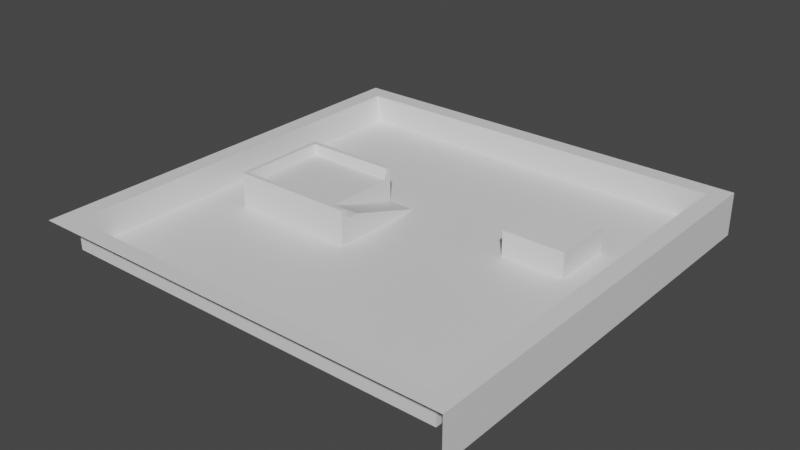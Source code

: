 # Source: test_level_1.blend  (saved by Blender 3.4.6; exported with 4.5.12 LTS)
import bpy
from mathutils import Matrix  # noqa: F401  (used for matrix-valued properties, if any)

bpy.ops.wm.read_factory_settings(use_empty=True)
scene = bpy.context.scene
scene.name = 'Scene'

# ---- collections
col_collection = bpy.data.collections.new('Collection'); scene.collection.children.link(col_collection)

# ---- materials (node trees are filled in below, after node groups)
mat_material = bpy.data.materials.new('Material')
mat_material.alpha_threshold = 0.0
mat_material.use_transparent_shadow = False
mat_material.roughness = 0.5
mat_material.line_color = (0.0, 0.0, 0.0, 1.0)

# ---- material node trees
mat_material.use_nodes = True; mat_material.node_tree.nodes.clear()
_N = mat_material.node_tree.nodes; _L = mat_material.node_tree.links
n0 = _N.new('ShaderNodeOutputMaterial'); n0.name = 'Material Output'; n0.location = (300, 300)
n1 = _N.new('ShaderNodeBsdfPrincipled'); n1.name = 'Principled BSDF'; n1.location = (10, 300)
n1.distribution = 'GGX'
n1.subsurface_method = 'RANDOM_WALK_SKIN'
n1.inputs[3].default_value = 1.45
n1.inputs[27].default_value = (0.0, 0.0, 0.0, 1.0)
n1.inputs[28].default_value = 1.0
_L.new(n1.outputs[0], n0.inputs[0])
n0.is_active_output = True

# ---- world
world_world = bpy.data.worlds.new('World'); scene.world = world_world
world_world.use_nodes = True; world_world.node_tree.nodes.clear()
_N = world_world.node_tree.nodes; _L = world_world.node_tree.links
n0 = _N.new('ShaderNodeOutputWorld'); n0.name = 'World Output'; n0.location = (300, 300)
n1 = _N.new('ShaderNodeBackground'); n1.name = 'Background'; n1.location = (10, 300)
n1.inputs[0].default_value = (0.05088, 0.05088, 0.05088, 1.0)
_L.new(n1.outputs[0], n0.inputs[0])
n0.is_active_output = True
world_world.color = (0.05088, 0.05088, 0.05088)
world_world.use_sun_shadow = False
world_world.sun_shadow_jitter_overblur = 0.0

# ---- meshes
me_cube = bpy.data.meshes.new('Cube')
me_cube.from_pydata([(-3.657, 6.978, 0.0), (-3.657, -6.978, 0.0), (-21.61, 6.978, 0.0), (-21.61, -6.978, 0.0), (28.37, -28.57, 0.0), (-28.31, -28.57, 0.0), (28.37, 28.38, 0.0), (-28.31, 28.38, 0.0)], [], [(3, 2, 7, 5), (2, 0, 6, 7), (1, 3, 5, 4), (4, 6, 0, 1)])
_uv = me_cube.uv_layers.new(name='UVMap')
_uv.uv.foreach_set('vector', [0.8512, 0.7262, 0.8512, 0.5238, 0.8581, 0.5169, 0.8581, 0.7331, 0.8512, 0.5238, 0.6488, 0.5238, 0.6419, 0.5169, 0.8581, 0.5169, 0.6488, 0.7262, 0.8512, 0.7262, 0.8581, 0.7331, 0.6419, 0.7331, 0.6419, 0.7331, 0.6419, 0.5169, 0.6488, 0.5238, 0.6488, 0.7262])
me_cube.materials.append(mat_material)
me_cube.use_mirror_vertex_groups = False
me_cube.update()
me_cube_001 = bpy.data.meshes.new('Cube.001')
me_cube_001.from_pydata([(1.942, 6.978, 0.0), (-1.942, -6.978, 0.0), (-1.942, 6.978, 0.0), (1.942, -4.178, 3.605), (-1.942, -4.178, 3.605), (1.942, -5.766, 3.605), (-1.942, -5.766, 3.605), (1.942, -6.372, 5.068), (1.942, -6.978, 5.068), (-1.942, -6.978, 5.068), (-1.942, -6.372, 5.068), (1.942, -6.978, 0.0)], [], [(0, 2, 4, 3), (3, 4, 6, 5), (7, 10, 9, 8), (5, 6, 10, 7), (1, 11, 8, 9), (5, 11, 0, 3), (11, 5, 7, 8)])
_uv = me_cube_001.uv_layers.new(name='UVMap')
_uv.uv.foreach_set('vector', [0.6488, 0.5238, 0.75, 0.5238, 0.75, 0.625, 0.6488, 0.625, 0.6488, 0.625, 0.75, 0.625, 0.75, 0.6778, 0.6488, 0.6778, 0.6488, 0.6778, 0.75, 0.6778, 0.75, 0.7262, 0.6488, 0.7262, 0.6488, 0.6778, 0.75, 0.6778, 0.75, 0.6778, 0.6488, 0.6778, 0.75, 0.7262, 0.6488, 0.7262, 0.6488, 0.7262, 0.75, 0.7262, 0.6488, 0.6778, 0.6488, 0.6778, 0.6488, 0.5238, 0.6488, 0.625, 0.6488, 0.7124, 0.6488, 0.6778, 0.6488, 0.6778, 0.6488, 0.7262])
me_cube_001.materials.append(mat_material)
me_cube_001.use_mirror_vertex_groups = False
me_cube_001.update()
me_cube_002 = bpy.data.meshes.new('Cube.002')
me_cube_002.from_pydata([(-7.036, 6.978, 0.0), (-7.036, -6.978, 0.0), (-5.835, -5.764, 3.605), (-5.835, 5.764, 3.605), (7.036, 6.978, 0.0), (-7.036, -6.978, 5.068), (7.036, -6.978, 5.068), (7.036, -6.978, 0.0), (7.036, -5.766, 3.605), (7.036, 5.766, 3.605), (-7.036, 6.978, 5.068), (7.036, 6.978, 5.068), (7.036, -6.372, 5.068), (-6.428, -6.37, 5.068), (-6.428, 6.37, 5.068), (7.036, 6.372, 5.068)], [], [(1, 5, 10, 0), (7, 4, 9, 8), (0, 10, 11, 4), (8, 2, 13, 12), (12, 13, 5, 6), (15, 11, 10, 14), (9, 3, 2, 8), (13, 14, 10, 5), (1, 7, 6, 5), (2, 3, 14, 13), (3, 9, 15, 14), (9, 4, 11, 15)])
_uv = me_cube_002.uv_layers.new(name='UVMap')
_uv.uv.foreach_set('vector', [0.8512, 0.7262, 0.8512, 0.7262, 0.8512, 0.5238, 0.8512, 0.5238, 0.75, 0.7262, 0.75, 0.5238, 0.75, 0.5299, 0.75, 0.7201, 0.8512, 0.5238, 0.8512, 0.5238, 0.75, 0.5238, 0.75, 0.5238, 0.75, 0.7201, 0.8474, 0.72, 0.8474, 0.72, 0.75, 0.7201, 0.75, 0.7201, 0.8474, 0.72, 0.8512, 0.7262, 0.75, 0.7262, 0.75, 0.5299, 0.75, 0.5238, 0.8512, 0.5238, 0.8474, 0.53, 0.75, 0.5299, 0.8474, 0.53, 0.8474, 0.72, 0.75, 0.7201, 0.8474, 0.72, 0.8474, 0.53, 0.8512, 0.5238, 0.8512, 0.7262, 0.8512, 0.7262, 0.75, 0.7262, 0.75, 0.7262, 0.8512, 0.7262, 0.8474, 0.72, 0.8474, 0.53, 0.8474, 0.53, 0.8474, 0.72, 0.8474, 0.53, 0.75, 0.5299, 0.75, 0.5299, 0.8474, 0.53, 0.75, 0.5299, 0.75, 0.5238, 0.75, 0.5238, 0.75, 0.5299])
me_cube_002.materials.append(mat_material)
me_cube_002.use_mirror_vertex_groups = False
me_cube_002.update()
me_cube_003 = bpy.data.meshes.new('Cube.003')
me_cube_003.from_pydata([(31.0, 31.0, -2.0), (31.0, -31.0, -2.0), (-31.0, 31.0, -2.0), (28.37, -28.57, 0.0), (-28.31, -28.57, 0.0), (28.37, 28.38, 0.0), (-28.31, 28.38, 0.0), (-31.0, -31.0, 4.212), (-31.0, 31.0, 4.212), (31.0, 31.0, 4.212), (31.0, -31.0, 4.212), (-28.31, -28.57, 4.212), (-28.31, 28.38, 4.212), (28.37, -28.57, 4.212), (28.37, 28.38, 4.212)], [], [(2, 8, 9, 0), (6, 5, 14, 12), (5, 3, 13, 14), (14, 13, 10, 9), (13, 11, 7, 10), (12, 14, 9, 8), (11, 12, 8, 7), (3, 4, 11, 13), (4, 6, 12, 11), (0, 9, 10, 1)])
_uv = me_cube_003.uv_layers.new(name='UVMap')
_uv.uv.foreach_set('vector', [0.375, 0.25, 0.625, 0.25, 0.625, 0.5, 0.375, 0.5, 0.8581, 0.5169, 0.6419, 0.5169, 0.6419, 0.5169, 0.8581, 0.5169, 0.6419, 0.5169, 0.6419, 0.7331, 0.6419, 0.7331, 0.6419, 0.5169, 0.6419, 0.5169, 0.6419, 0.7331, 0.625, 0.75, 0.625, 0.5, 0.6419, 0.7331, 0.8581, 0.7331, 0.875, 0.75, 0.625, 0.75, 0.8581, 0.5169, 0.6419, 0.5169, 0.625, 0.5, 0.875, 0.5, 0.8581, 0.7331, 0.8581, 0.5169, 0.875, 0.5, 0.875, 0.75, 0.6419, 0.7331, 0.8581, 0.7331, 0.8581, 0.7331, 0.6419, 0.7331, 0.8581, 0.7331, 0.8581, 0.5169, 0.8581, 0.5169, 0.8581, 0.7331, 0.375, 0.5, 0.625, 0.5, 0.625, 0.75, 0.375, 0.75])
me_cube_003.materials.append(mat_material)
me_cube_003.use_mirror_vertex_groups = False
me_cube_003.update()
me_cube_004 = bpy.data.meshes.new('Cube.004')
me_cube_004.from_pydata([(-4.483, -4.483, 2.64), (-4.483, 4.483, -1.0), (-4.483, 4.483, 2.64), (4.483, -4.483, -1.0), (4.483, -4.483, 2.64), (4.483, 4.483, -1.0), (0.8583, 4.483, 1.305), (4.483, 4.483, 2.64), (-0.8583, 4.483, 1.305), (-0.8583, 4.483, -1.0), (0.8583, 4.483, -1.0)], [], [(5, 7, 4, 3), (7, 2, 0, 4), (6, 8, 2, 7), (10, 6, 7, 5), (8, 9, 1, 2)])
_uv = me_cube_004.uv_layers.new(name='UVMap')
_uv.uv.foreach_set('vector', [0.375, 0.5, 0.625, 0.5, 0.625, 0.75, 0.375, 0.75, 0.625, 0.5, 0.875, 0.5, 0.875, 0.75, 0.625, 0.75, 0.5655, 0.4826, 0.6485, 0.3903, 0.875, 0.5, 0.625, 0.5, 0.4216, 0.4658, 0.5655, 0.4826, 0.625, 0.5, 0.375, 0.5, 0.6485, 0.3903, 0.2394, 0.1613, 0.0, 0.0, 0.875, 0.5])
me_cube_004.update()
me_cube_005 = bpy.data.meshes.new('Cube.005')
me_cube_005.from_pydata([(-4.483, -4.483, -1.0), (-4.483, -4.483, 2.64), (-4.483, 4.483, -1.0), (-4.483, 4.483, 2.64), (4.483, -4.483, -1.0), (4.483, -4.483, 2.64), (4.483, 4.483, -1.0)], [], [(0, 2, 3, 1), (4, 0, 1, 5), (2, 0, 4, 6)])
_uv = me_cube_005.uv_layers.new(name='UVMap')
_uv.uv.foreach_set('vector', [0.375, 0.0, 0.375, 0.25, 0.625, 0.25, 0.625, 0.0, 0.375, 0.75, 0.375, 1.0, 0.625, 1.0, 0.625, 0.75, 0.125, 0.5, 0.125, 0.75, 0.375, 0.75, 0.375, 0.5])
me_cube_005.update()

# ---- objects
ob_ground = bpy.data.objects.new('Ground', me_cube)
ob_ramp = bpy.data.objects.new('Ramp', me_cube_001)
ob_platform = bpy.data.objects.new('Platform', me_cube_002)
ob_wall = bpy.data.objects.new('Wall', me_cube_003)
ob_env = bpy.data.objects.new('Env', None)
ob_room = bpy.data.objects.new('Room', me_cube_004)
ob_room_in = bpy.data.objects.new('Room_In', me_cube_005)
ob_doorpos = bpy.data.objects.new('DoorPos', None)

# ---- transforms, parenting, visibility, modifiers, constraints
ob_ground.parent = ob_env
ob_ground.location = (0.0, 0.0, 0.0)
ob_ground.lock_rotations_4d = False
ob_ground.empty_display_type = 'ARROWS'
ob_ground.lineart.crease_threshold = 0.0
ob_ramp.parent = ob_env
ob_ramp.location = (-5.599, 0.0, 0.0)
ob_ramp.lock_rotations_4d = False
ob_ramp.empty_display_type = 'ARROWS'
ob_ramp.lineart.crease_threshold = 0.0
ob_platform.parent = ob_env
ob_platform.location = (-14.58, 0.0, 0.0)
ob_platform.lock_rotations_4d = False
ob_platform.empty_display_type = 'ARROWS'
ob_platform.lineart.crease_threshold = 0.0
ob_wall.parent = ob_env
ob_wall.location = (0.0, 0.0, 0.0)
ob_wall.lock_rotations_4d = False
ob_wall.empty_display_type = 'ARROWS'
ob_wall.lineart.crease_threshold = 0.0
ob_env.location = (0.0, 0.0, 0.0)
ob_room.parent = ob_env
ob_room.location = (17.75, 8.318, 1.0)
ob_room_in.parent = ob_room
ob_room_in.matrix_parent_inverse = Matrix(((1.0, -0.0, 0.0, -17.75), (-0.0, 1.0, -0.0, -8.318), (0.0, -0.0, 1.0, -1.0), (-0.0, 0.0, -0.0, 1.0)))
ob_room_in.location = (17.75, 8.318, 1.0)
ob_doorpos.parent = ob_room
ob_doorpos.matrix_parent_inverse = Matrix(((1.0, -0.0, 0.0, -17.75), (-0.0, 1.0, -0.0, -8.318), (0.0, -0.0, 1.0, -1.0), (-0.0, 0.0, -0.0, 1.0)))
ob_doorpos.location = (17.75, 12.8, 1.152)

# ---- collection membership
col_collection.objects.link(ob_ground)
col_collection.objects.link(ob_ramp)
col_collection.objects.link(ob_platform)
col_collection.objects.link(ob_wall)
col_collection.objects.link(ob_env)
col_collection.objects.link(ob_room)
col_collection.objects.link(ob_room_in)
col_collection.objects.link(ob_doorpos)

# ---- scene / render settings (as saved in the file)
scene.frame_start = 1; scene.frame_end = 250; scene.frame_set(1)
scene.render.engine = 'BLENDER_EEVEE_NEXT'
scene.cycles.sampling_pattern = 'TABULATED_SOBOL'
scene.cycles.use_light_tree = False
scene.view_settings.view_transform = 'Filmic'
bpy.context.view_layer.update()

# ---- added for rendering (the .blend has no active camera and no usable light): camera, sun
cam_auto = bpy.data.cameras.new('AutoCamera')
cam_auto.lens = 50.0
cam_auto.sensor_width = 36.0
cam_auto.clip_end = 1428.35
ob_auto_camera = bpy.data.objects.new('AutoCamera', cam_auto)
scene.collection.objects.link(ob_auto_camera)
ob_auto_camera.location = (81.388, -97.6656, 66.6442)
ob_auto_camera.rotation_euler = (1.09748, -7.21219e-08, 0.694738)
scene.camera = ob_auto_camera
light_auto_sun = bpy.data.lights.new('AutoSun', 'SUN')
light_auto_sun.energy = 3.0
light_auto_sun.angle = 0.0523599
ob_auto_sun = bpy.data.objects.new('AutoSun', light_auto_sun)
scene.collection.objects.link(ob_auto_sun)
ob_auto_sun.rotation_euler = (0.872665, 0.174533, 0.523599)
bpy.context.view_layer.update()
